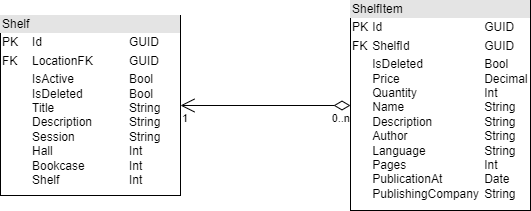

The diagram above was exported from draw.io. Its source (the exported page's mxGraphModel, read from the mxfile embedded in the PNG):
<mxGraphModel dx="1050" dy="541" grid="1" gridSize="10" guides="1" tooltips="1" connect="1" arrows="1" fold="1" page="1" pageScale="1" pageWidth="827" pageHeight="1169" math="0" shadow="0">
  <root>
    <mxCell id="0" />
    <mxCell id="1" parent="0" />
    <mxCell id="lfV_Lo97D4-qZZmKYxZU-10" value="&lt;div style=&quot;box-sizing:border-box;width:100%;background:#e4e4e4;padding:2px;&quot;&gt;Shelf&lt;/div&gt;&lt;table style=&quot;width: 100%; font-size: 1em;&quot; cellpadding=&quot;2&quot; cellspacing=&quot;0&quot;&gt;&lt;tbody&gt;&lt;tr&gt;&lt;td&gt;PK&lt;/td&gt;&lt;td style=&quot;border-collapse: collapse;&quot; border=&quot;1&quot;&gt;Id&lt;/td&gt;&lt;td&gt;GUID&lt;/td&gt;&lt;/tr&gt;&lt;tr&gt;&lt;td&gt;FK&lt;/td&gt;&lt;td&gt;LocationFK&lt;/td&gt;&lt;td&gt;GUID&lt;/td&gt;&lt;/tr&gt;&lt;tr&gt;&lt;td&gt;&lt;/td&gt;&lt;td&gt;IsActive&lt;br&gt;IsDeleted&lt;br&gt;Title&lt;br&gt;Description&lt;br&gt;Session&lt;br style=&quot;border-color: var(--border-color);&quot;&gt;Hall&lt;br style=&quot;border-color: var(--border-color);&quot;&gt;Bookcase&lt;br style=&quot;border-color: var(--border-color);&quot;&gt;Shelf&lt;br&gt;&lt;/td&gt;&lt;td&gt;Bool&lt;br&gt;Bool&lt;br&gt;String&lt;br&gt;String&lt;br&gt;String&lt;br style=&quot;border-color: var(--border-color);&quot;&gt;Int&lt;br style=&quot;border-color: var(--border-color);&quot;&gt;Int&lt;br style=&quot;border-color: var(--border-color);&quot;&gt;Int&lt;br&gt;&lt;/td&gt;&lt;/tr&gt;&lt;/tbody&gt;&lt;/table&gt;" style="verticalAlign=top;align=left;overflow=fill;html=1;whiteSpace=wrap;" vertex="1" parent="1">
      <mxGeometry x="20" y="90" width="180" height="180" as="geometry" />
    </mxCell>
    <mxCell id="lfV_Lo97D4-qZZmKYxZU-11" value="&lt;div style=&quot;box-sizing:border-box;width:100%;background:#e4e4e4;padding:2px;&quot;&gt;ShelfItem&lt;/div&gt;&lt;table style=&quot;width: 100%; font-size: 1em;&quot; cellpadding=&quot;2&quot; cellspacing=&quot;0&quot;&gt;&lt;tbody&gt;&lt;tr&gt;&lt;td&gt;PK&lt;/td&gt;&lt;td style=&quot;border-collapse: collapse;&quot; border=&quot;1&quot;&gt;Id&lt;/td&gt;&lt;td&gt;GUID&lt;/td&gt;&lt;/tr&gt;&lt;tr&gt;&lt;td&gt;FK&lt;/td&gt;&lt;td&gt;ShelfId&lt;/td&gt;&lt;td&gt;GUID&lt;/td&gt;&lt;/tr&gt;&lt;tr&gt;&lt;td&gt;&lt;/td&gt;&lt;td&gt;IsDeleted&lt;br&gt;Price&lt;br&gt;Quantity&lt;br&gt;Name&lt;br&gt;Description&lt;br&gt;Author&lt;br&gt;Language&lt;br&gt;Pages&lt;br&gt;PublicationAt&lt;br&gt;PublishingCompany&lt;/td&gt;&lt;td&gt;Bool&lt;br&gt;Decimal&lt;br&gt;Int&lt;br&gt;String&lt;br&gt;String&lt;br&gt;String&lt;br&gt;String&lt;br&gt;Int&lt;br&gt;Date&lt;br&gt;String&lt;/td&gt;&lt;/tr&gt;&lt;/tbody&gt;&lt;/table&gt;" style="verticalAlign=top;align=left;overflow=fill;html=1;whiteSpace=wrap;" vertex="1" parent="1">
      <mxGeometry x="370" y="75" width="180" height="210" as="geometry" />
    </mxCell>
    <mxCell id="lfV_Lo97D4-qZZmKYxZU-15" value="" style="endArrow=open;html=1;endSize=12;startArrow=diamondThin;startSize=14;startFill=0;edgeStyle=orthogonalEdgeStyle;rounded=0;exitX=0;exitY=0.5;exitDx=0;exitDy=0;labelPosition=left;verticalLabelPosition=bottom;align=right;verticalAlign=top;" edge="1" parent="1" source="lfV_Lo97D4-qZZmKYxZU-11" target="lfV_Lo97D4-qZZmKYxZU-10">
      <mxGeometry relative="1" as="geometry">
        <mxPoint x="330" y="200" as="sourcePoint" />
        <mxPoint x="490" y="200" as="targetPoint" />
        <mxPoint as="offset" />
      </mxGeometry>
    </mxCell>
    <mxCell id="lfV_Lo97D4-qZZmKYxZU-16" value="0..n" style="edgeLabel;resizable=0;html=1;align=right;verticalAlign=top;labelPosition=left;verticalLabelPosition=bottom;" connectable="0" vertex="1" parent="lfV_Lo97D4-qZZmKYxZU-15">
      <mxGeometry x="-1" relative="1" as="geometry" />
    </mxCell>
    <mxCell id="lfV_Lo97D4-qZZmKYxZU-17" value="1" style="edgeLabel;resizable=0;html=1;align=left;verticalAlign=top;labelPosition=right;verticalLabelPosition=bottom;" connectable="0" vertex="1" parent="lfV_Lo97D4-qZZmKYxZU-15">
      <mxGeometry x="1" relative="1" as="geometry" />
    </mxCell>
  </root>
</mxGraphModel>